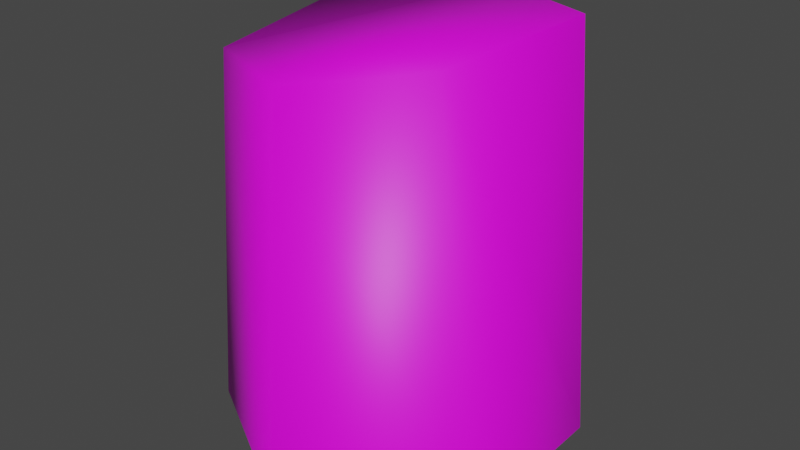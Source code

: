 # Source: stump.blend  (saved by Blender 2.92.15; exported with 4.5.12 LTS)
import bpy
from mathutils import Matrix  # noqa: F401  (used for matrix-valued properties, if any)

bpy.ops.wm.read_factory_settings(use_empty=True)
scene = bpy.context.scene
scene.name = 'Scene'

# ---- collections
col_collection = bpy.data.collections.new('Collection'); scene.collection.children.link(col_collection)

# ---- images (referenced by path relative to the original .blend; pixels are not part of the script)
import os
ASSET_DIR = os.environ.get("B2B_ASSET_DIR", "")  # directory of the original .blend (textures are referenced by path, not embedded)
HERE = os.path.dirname(os.path.abspath(__file__))  # packed textures are extracted next to this script under _unpacked/

def load_image(name, relpath, width, height, colorspace="sRGB"):
    """Load a texture the original file referenced (path relative to the .blend, or extracted next to this script)."""
    p = next((c for c in (os.path.join(HERE, relpath), os.path.join(ASSET_DIR, relpath)) if relpath and os.path.exists(c)), "")
    if p:
        img = bpy.data.images.load(p, check_existing=True)
        img.name = name
    else:  # same state as the original file: an image datablock whose file is absent (Cycles renders it pink)
        img = bpy.data.images.new(name, width, height)
        img.source = "FILE"
        img.filepath = "//" + (relpath or name)
    img.colorspace_settings.name = colorspace
    return img
img_treeend005_1k_color_jpg = load_image('TreeEnd005_1K_Color.jpg', 'TreeEnd005_1K_Color.jpg', 1024, 1024, 'sRGB')
img_bark001_1k_color_jpg = load_image('Bark001_1K_Color.jpg', 'Bark001_1K_Color.jpg', 1024, 1024, 'sRGB')

# ---- materials (node trees are filled in below, after node groups)
mat_material_001 = bpy.data.materials.new('Material.001')
mat_material_001.use_transparent_shadow = False
mat_material_002 = bpy.data.materials.new('Material.002')
mat_material_002.use_transparent_shadow = False

# ---- material node trees
mat_material_001.use_nodes = True; mat_material_001.node_tree.nodes.clear()
_N = mat_material_001.node_tree.nodes; _L = mat_material_001.node_tree.links
n0 = _N.new('ShaderNodeBsdfPrincipled'); n0.name = 'Principled BSDF'; n0.location = (10, 300)
n0.distribution = 'GGX'
n0.subsurface_method = 'BURLEY'
n0.inputs[3].default_value = 1.45
n0.inputs[27].default_value = (0.0, 0.0, 0.0, 1.0)
n0.inputs[28].default_value = 1.0
n1 = _N.new('ShaderNodeOutputMaterial'); n1.name = 'Material Output'; n1.location = (300, 300)
n2 = _N.new('ShaderNodeTexImage'); n2.name = 'Image Texture'; n2.location = (-395, 51)
n2.image = img_treeend005_1k_color_jpg
_L.new(n0.outputs[0], n1.inputs[0])
_L.new(n2.outputs[0], n0.inputs[0])
n1.is_active_output = True
mat_material_002.use_nodes = True; mat_material_002.node_tree.nodes.clear()
_N = mat_material_002.node_tree.nodes; _L = mat_material_002.node_tree.links
n0 = _N.new('ShaderNodeBsdfPrincipled'); n0.name = 'Principled BSDF'; n0.location = (10, 300)
n0.distribution = 'GGX'
n0.subsurface_method = 'BURLEY'
n0.inputs[3].default_value = 1.45
n0.inputs[27].default_value = (0.0, 0.0, 0.0, 1.0)
n0.inputs[28].default_value = 1.0
n1 = _N.new('ShaderNodeOutputMaterial'); n1.name = 'Material Output'; n1.location = (300, 300)
n2 = _N.new('ShaderNodeTexImage'); n2.name = 'Image Texture'; n2.location = (-392, 19)
n2.image = img_bark001_1k_color_jpg
_L.new(n0.outputs[0], n1.inputs[0])
_L.new(n2.outputs[0], n0.inputs[0])
n1.is_active_output = True

# ---- world
world_world = bpy.data.worlds.new('World'); scene.world = world_world
world_world.use_nodes = True; world_world.node_tree.nodes.clear()
_N = world_world.node_tree.nodes; _L = world_world.node_tree.links
n0 = _N.new('ShaderNodeOutputWorld'); n0.name = 'World Output'; n0.location = (300, 300)
n1 = _N.new('ShaderNodeBackground'); n1.name = 'Background'; n1.location = (10, 300)
n1.inputs[0].default_value = (0.05088, 0.05088, 0.05088, 1.0)
_L.new(n1.outputs[0], n0.inputs[0])
n0.is_active_output = True
world_world.color = (0.05088, 0.05088, 0.05088)
world_world.use_sun_shadow = False
world_world.sun_shadow_jitter_overblur = 0.0

# ---- meshes
me_cylinder = bpy.data.meshes.new('Cylinder')
me_cylinder.from_pydata([(5.094e-09, 0.03003, -0.9022), (-0.0002053, 2.771, -0.7497), (1.055, 0.03003, -0.4511), (0.9069, 2.847, -0.3784), (1.055, 0.03003, 0.4511), (0.7244, 2.752, 0.409), (-1.014e-07, 0.03003, 0.9022), (0.01295, 2.641, 0.7631), (-1.055, 0.03003, 0.4511), (-0.9223, 2.534, 0.3951), (-1.055, 0.03003, -0.4511), (-0.7828, 2.744, -0.3844)], [], [(0, 1, 3, 2), (2, 3, 5, 4), (4, 5, 7, 6), (6, 7, 9, 8), (3, 1, 11, 9, 7, 5), (8, 9, 11, 10), (10, 11, 1, 0)])
me_cylinder.polygons.foreach_set('use_smooth', [True] * 7)
me_cylinder.polygons.foreach_set('material_index', [1, 1, 1, 1, 0, 1, 1])
_uv = me_cylinder.uv_layers.new(name='UVMap')
_uv.uv.foreach_set('vector', [0.675, 0.7866, 0.675, 0.4863, 0.842, 0.4863, 0.842, 0.7866, 0.842, 0.7866, 0.842, 0.4863, 1.005, 0.4863, 1.005, 0.7866, 0.007074, 0.7866, 0.007074, 0.4863, 0.1701, 0.4863, 0.1701, 0.7866, 0.1701, 0.7866, 0.1701, 0.4863, 0.3371, 0.4863, 0.3371, 0.7866, 0.8291, 0.6595, 0.5792, 0.8096, 0.3293, 0.6595, 0.3293, 0.3593, 0.5792, 0.2092, 0.8291, 0.3593, 0.3371, 0.7866, 0.3371, 0.4863, 0.5061, 0.4863, 0.5061, 0.7866, 0.5061, 0.7866, 0.5061, 0.4863, 0.675, 0.4863, 0.675, 0.7866])
me_cylinder.materials.append(mat_material_001)
me_cylinder.materials.append(mat_material_002)
me_cylinder.use_remesh_fix_poles = True
me_cylinder.use_remesh_preserve_attributes = False
me_cylinder.use_mirror_vertex_groups = False
me_cylinder.update()

# ---- objects
ob_cylinder = bpy.data.objects.new('Cylinder', me_cylinder)

# ---- transforms, parenting, visibility, modifiers, constraints
ob_cylinder.location = (0.0, 0.0, 0.0)
ob_cylinder.rotation_euler = (1.571, -0.0, 0.0)
ob_cylinder.scale = (0.4247, 0.4247, 0.5732)
ob_cylinder.lineart.crease_threshold = 0.0

# ---- collection membership
col_collection.objects.link(ob_cylinder)

# ---- scene / render settings (as saved in the file)
scene.frame_start = 1; scene.frame_end = 250; scene.frame_set(1)
scene.render.engine = 'BLENDER_EEVEE_NEXT'
scene.cycles.use_denoising = False
scene.cycles.samples = 128
scene.cycles.sampling_pattern = 'TABULATED_SOBOL'
scene.cycles.use_adaptive_sampling = False
scene.cycles.use_light_tree = False
scene.view_settings.view_transform = 'Filmic'
bpy.context.view_layer.update()

# ---- added for rendering (the .blend has no active camera and no usable light): camera, sun
cam_auto = bpy.data.cameras.new('AutoCamera')
cam_auto.lens = 50.0
cam_auto.sensor_width = 36.0
cam_auto.clip_end = 1000.0
ob_auto_camera = bpy.data.objects.new('AutoCamera', cam_auto)
scene.collection.objects.link(ob_auto_camera)
ob_auto_camera.location = (1.6815, -2.01781, 1.95608)
ob_auto_camera.rotation_euler = (1.09748, -7.21219e-08, 0.694738)
scene.camera = ob_auto_camera
light_auto_sun = bpy.data.lights.new('AutoSun', 'SUN')
light_auto_sun.energy = 3.0
light_auto_sun.angle = 0.0523599
ob_auto_sun = bpy.data.objects.new('AutoSun', light_auto_sun)
scene.collection.objects.link(ob_auto_sun)
ob_auto_sun.rotation_euler = (0.872665, 0.174533, 0.523599)
bpy.context.view_layer.update()
